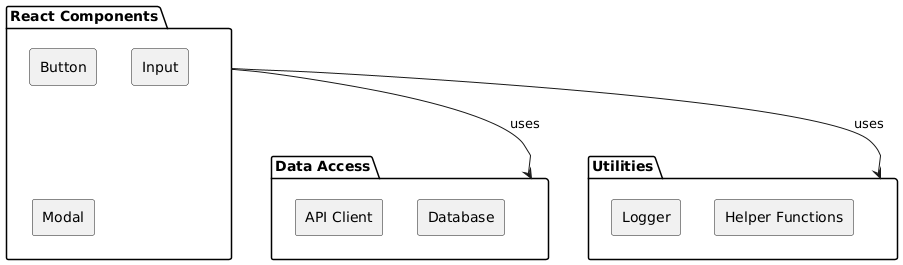

The diagram above was rendered by PlantUML. Its source (embedded in the PNG):
@startuml
package "React Components" {
  rectangle "Button"
  rectangle "Input"
  rectangle "Modal"
}

package "Data Access" {
  rectangle "API Client"
  rectangle "Database"
}

package "Utilities" {
  rectangle "Logger"
  rectangle "Helper Functions"
}

"React Components" --> "Data Access" : uses
"React Components" --> "Utilities" : uses
@enduml